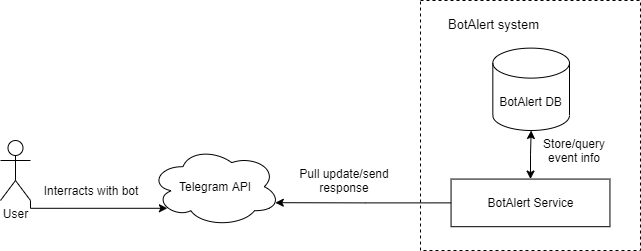

The diagram above was exported from draw.io. Its source (the exported page's mxGraphModel, read from the mxfile embedded in the PNG):
<mxGraphModel dx="1038" dy="547" grid="1" gridSize="10" guides="1" tooltips="1" connect="1" arrows="1" fold="1" page="1" pageScale="1" pageWidth="827" pageHeight="1169" math="0" shadow="0">
  <root>
    <mxCell id="0" />
    <mxCell id="1" parent="0" />
    <mxCell id="C6__gA9YaxQk2vIO3m-H-23" style="edgeStyle=orthogonalEdgeStyle;rounded=0;orthogonalLoop=1;jettySize=auto;html=1;exitX=1;exitY=1;exitDx=0;exitDy=0;exitPerimeter=0;entryX=0.13;entryY=0.77;entryDx=0;entryDy=0;entryPerimeter=0;startArrow=none;startFill=0;" edge="1" parent="1" source="C6__gA9YaxQk2vIO3m-H-5" target="C6__gA9YaxQk2vIO3m-H-6">
      <mxGeometry relative="1" as="geometry">
        <Array as="points">
          <mxPoint x="160" y="408" />
        </Array>
      </mxGeometry>
    </mxCell>
    <mxCell id="C6__gA9YaxQk2vIO3m-H-5" value="User&lt;br&gt;" style="shape=umlActor;verticalLabelPosition=bottom;verticalAlign=top;html=1;outlineConnect=0;" vertex="1" parent="1">
      <mxGeometry x="130" y="340" width="30" height="60" as="geometry" />
    </mxCell>
    <mxCell id="C6__gA9YaxQk2vIO3m-H-6" value="Telegram API" style="ellipse;shape=cloud;whiteSpace=wrap;html=1;" vertex="1" parent="1">
      <mxGeometry x="280" y="346.19" width="130" height="80" as="geometry" />
    </mxCell>
    <mxCell id="C6__gA9YaxQk2vIO3m-H-13" value="" style="group" vertex="1" connectable="0" parent="1">
      <mxGeometry x="550" y="200" width="220" height="250" as="geometry" />
    </mxCell>
    <mxCell id="C6__gA9YaxQk2vIO3m-H-11" value="" style="rounded=0;whiteSpace=wrap;html=1;fillColor=none;dashed=1;" vertex="1" parent="C6__gA9YaxQk2vIO3m-H-13">
      <mxGeometry width="220" height="250.00000000000003" as="geometry" />
    </mxCell>
    <mxCell id="C6__gA9YaxQk2vIO3m-H-19" style="edgeStyle=orthogonalEdgeStyle;rounded=0;orthogonalLoop=1;jettySize=auto;html=1;entryX=0.5;entryY=1;entryDx=0;entryDy=0;entryPerimeter=0;startArrow=classic;startFill=1;exitX=0.5;exitY=0;exitDx=0;exitDy=0;" edge="1" parent="C6__gA9YaxQk2vIO3m-H-13" source="C6__gA9YaxQk2vIO3m-H-9" target="C6__gA9YaxQk2vIO3m-H-10">
      <mxGeometry relative="1" as="geometry" />
    </mxCell>
    <mxCell id="C6__gA9YaxQk2vIO3m-H-9" value="BotAlert Service" style="rounded=0;whiteSpace=wrap;html=1;" vertex="1" parent="C6__gA9YaxQk2vIO3m-H-13">
      <mxGeometry x="30.555555555555557" y="178.57142857142858" width="158.8888888888889" height="47.61904761904762" as="geometry" />
    </mxCell>
    <mxCell id="C6__gA9YaxQk2vIO3m-H-10" value="BotAlert DB" style="shape=cylinder3;whiteSpace=wrap;html=1;boundedLbl=1;backgroundOutline=1;size=15;" vertex="1" parent="C6__gA9YaxQk2vIO3m-H-13">
      <mxGeometry x="72.33" y="47.62" width="76.67" height="82.38" as="geometry" />
    </mxCell>
    <mxCell id="C6__gA9YaxQk2vIO3m-H-12" value="&lt;font style=&quot;font-size: 13px&quot;&gt;BotAlert system&lt;/font&gt;" style="text;html=1;strokeColor=none;fillColor=none;align=center;verticalAlign=middle;whiteSpace=wrap;rounded=0;dashed=1;" vertex="1" parent="C6__gA9YaxQk2vIO3m-H-13">
      <mxGeometry y="11.904761904761905" width="146.66666666666669" height="23.80952380952381" as="geometry" />
    </mxCell>
    <mxCell id="C6__gA9YaxQk2vIO3m-H-21" value="Store/query event info" style="text;html=1;strokeColor=none;fillColor=none;align=center;verticalAlign=middle;whiteSpace=wrap;rounded=0;dashed=1;" vertex="1" parent="C6__gA9YaxQk2vIO3m-H-13">
      <mxGeometry x="119.44" y="140" width="70" height="20" as="geometry" />
    </mxCell>
    <mxCell id="C6__gA9YaxQk2vIO3m-H-18" style="edgeStyle=orthogonalEdgeStyle;rounded=0;orthogonalLoop=1;jettySize=auto;html=1;exitX=0;exitY=0.5;exitDx=0;exitDy=0;entryX=0.96;entryY=0.7;entryDx=0;entryDy=0;entryPerimeter=0;" edge="1" parent="1" source="C6__gA9YaxQk2vIO3m-H-9" target="C6__gA9YaxQk2vIO3m-H-6">
      <mxGeometry relative="1" as="geometry" />
    </mxCell>
    <mxCell id="C6__gA9YaxQk2vIO3m-H-22" value="Pull update/send response" style="text;html=1;strokeColor=none;fillColor=none;align=center;verticalAlign=middle;whiteSpace=wrap;rounded=0;dashed=1;" vertex="1" parent="1">
      <mxGeometry x="414" y="360" width="120" height="40" as="geometry" />
    </mxCell>
    <mxCell id="C6__gA9YaxQk2vIO3m-H-24" value="Interracts with bot" style="text;html=1;strokeColor=none;fillColor=none;align=center;verticalAlign=middle;whiteSpace=wrap;rounded=0;dashed=1;" vertex="1" parent="1">
      <mxGeometry x="171" y="380" width="100" height="20" as="geometry" />
    </mxCell>
  </root>
</mxGraphModel>